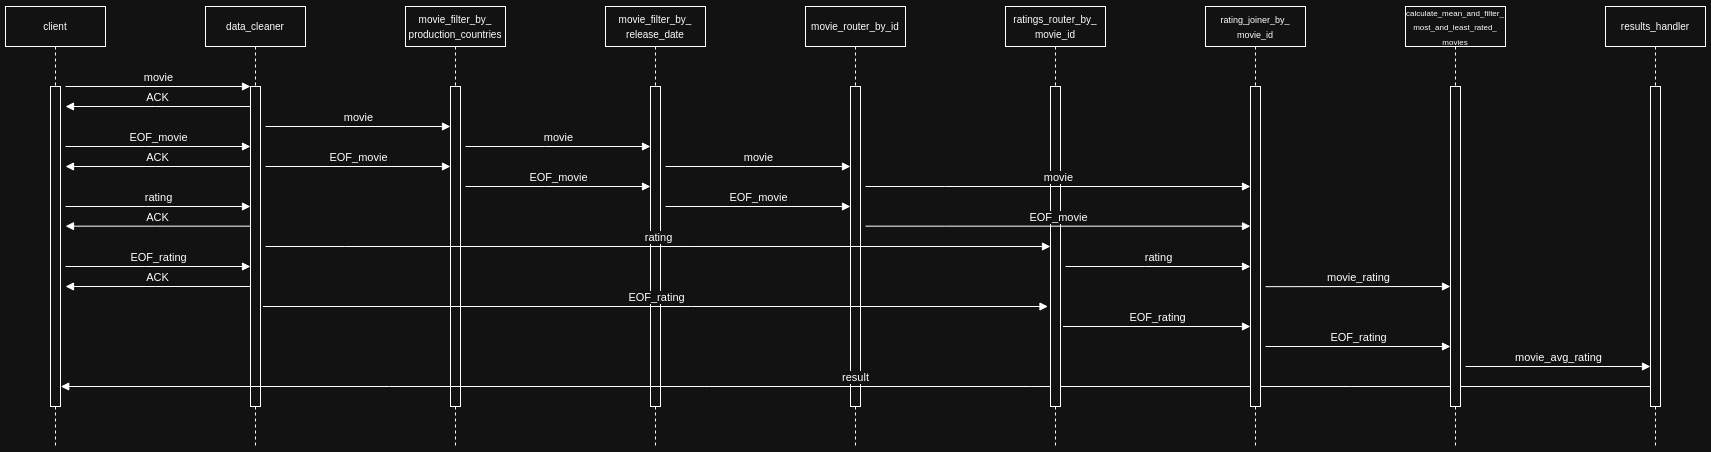

The diagram above was exported from draw.io. Its source (the exported page's mxGraphModel, read from the mxfile embedded in the PNG):
<mxGraphModel dx="1428" dy="693" grid="1" gridSize="10" guides="1" tooltips="1" connect="1" arrows="1" fold="1" page="1" pageScale="1" pageWidth="850" pageHeight="1100" background="#ffffff" math="0" shadow="0">
  <root>
    <mxCell id="0" />
    <mxCell id="1" parent="0" />
    <mxCell id="aM9ryv3xv72pqoxQDRHE-5" value="&lt;div&gt;&lt;span style=&quot;font-size: 10px;&quot;&gt;data_cleaner&lt;/span&gt;&lt;/div&gt;" style="shape=umlLifeline;perimeter=lifelinePerimeter;whiteSpace=wrap;html=1;container=0;dropTarget=0;collapsible=0;recursiveResize=0;outlineConnect=0;portConstraint=eastwest;newEdgeStyle={&quot;edgeStyle&quot;:&quot;elbowEdgeStyle&quot;,&quot;elbow&quot;:&quot;vertical&quot;,&quot;curved&quot;:0,&quot;rounded&quot;:0};" parent="1" vertex="1">
      <mxGeometry x="240" y="40" width="100" height="440" as="geometry" />
    </mxCell>
    <mxCell id="aM9ryv3xv72pqoxQDRHE-6" value="" style="html=1;points=[];perimeter=orthogonalPerimeter;outlineConnect=0;targetShapes=umlLifeline;portConstraint=eastwest;newEdgeStyle={&quot;edgeStyle&quot;:&quot;elbowEdgeStyle&quot;,&quot;elbow&quot;:&quot;vertical&quot;,&quot;curved&quot;:0,&quot;rounded&quot;:0};" parent="aM9ryv3xv72pqoxQDRHE-5" vertex="1">
      <mxGeometry x="45" y="80" width="10" height="320" as="geometry" />
    </mxCell>
    <mxCell id="aM9ryv3xv72pqoxQDRHE-7" value="movie" style="html=1;verticalAlign=bottom;endArrow=block;edgeStyle=elbowEdgeStyle;elbow=vertical;curved=0;rounded=0;" parent="1" target="aM9ryv3xv72pqoxQDRHE-6" edge="1">
      <mxGeometry relative="1" as="geometry">
        <mxPoint x="100" y="120" as="sourcePoint" />
        <Array as="points">
          <mxPoint x="180" y="120" />
        </Array>
      </mxGeometry>
    </mxCell>
    <mxCell id="aM9ryv3xv72pqoxQDRHE-9" value="ACK" style="html=1;verticalAlign=bottom;endArrow=block;edgeStyle=elbowEdgeStyle;elbow=vertical;curved=0;rounded=0;" parent="1" edge="1">
      <mxGeometry relative="1" as="geometry">
        <mxPoint x="285" y="140" as="sourcePoint" />
        <Array as="points">
          <mxPoint x="190" y="140" />
        </Array>
        <mxPoint x="100" y="140" as="targetPoint" />
      </mxGeometry>
    </mxCell>
    <mxCell id="Z5785iIwndS0MzYNehBq-1" value="&lt;span style=&quot;font-size: 10px;&quot;&gt;movie_filter_by_&lt;/span&gt;&lt;div&gt;&lt;span style=&quot;font-size: 10px;&quot;&gt;production_countries&lt;/span&gt;&lt;/div&gt;" style="shape=umlLifeline;perimeter=lifelinePerimeter;whiteSpace=wrap;html=1;container=0;dropTarget=0;collapsible=0;recursiveResize=0;outlineConnect=0;portConstraint=eastwest;newEdgeStyle={&quot;edgeStyle&quot;:&quot;elbowEdgeStyle&quot;,&quot;elbow&quot;:&quot;vertical&quot;,&quot;curved&quot;:0,&quot;rounded&quot;:0};" parent="1" vertex="1">
      <mxGeometry x="440" y="40" width="100" height="440" as="geometry" />
    </mxCell>
    <mxCell id="Z5785iIwndS0MzYNehBq-2" value="" style="html=1;points=[];perimeter=orthogonalPerimeter;outlineConnect=0;targetShapes=umlLifeline;portConstraint=eastwest;newEdgeStyle={&quot;edgeStyle&quot;:&quot;elbowEdgeStyle&quot;,&quot;elbow&quot;:&quot;vertical&quot;,&quot;curved&quot;:0,&quot;rounded&quot;:0};" parent="Z5785iIwndS0MzYNehBq-1" vertex="1">
      <mxGeometry x="45" y="80" width="10" height="320" as="geometry" />
    </mxCell>
    <mxCell id="Z5785iIwndS0MzYNehBq-3" value="&lt;span style=&quot;font-size: 10px;&quot;&gt;movie_filter_by_&lt;/span&gt;&lt;div&gt;&lt;span style=&quot;font-size: 10px;&quot;&gt;release_date&lt;/span&gt;&lt;/div&gt;" style="shape=umlLifeline;perimeter=lifelinePerimeter;whiteSpace=wrap;html=1;container=0;dropTarget=0;collapsible=0;recursiveResize=0;outlineConnect=0;portConstraint=eastwest;newEdgeStyle={&quot;edgeStyle&quot;:&quot;elbowEdgeStyle&quot;,&quot;elbow&quot;:&quot;vertical&quot;,&quot;curved&quot;:0,&quot;rounded&quot;:0};" parent="1" vertex="1">
      <mxGeometry x="640" y="40" width="100" height="440" as="geometry" />
    </mxCell>
    <mxCell id="Z5785iIwndS0MzYNehBq-4" value="" style="html=1;points=[];perimeter=orthogonalPerimeter;outlineConnect=0;targetShapes=umlLifeline;portConstraint=eastwest;newEdgeStyle={&quot;edgeStyle&quot;:&quot;elbowEdgeStyle&quot;,&quot;elbow&quot;:&quot;vertical&quot;,&quot;curved&quot;:0,&quot;rounded&quot;:0};" parent="Z5785iIwndS0MzYNehBq-3" vertex="1">
      <mxGeometry x="45" y="80" width="10" height="320" as="geometry" />
    </mxCell>
    <mxCell id="Z5785iIwndS0MzYNehBq-5" value="&lt;span style=&quot;font-size: 10px;&quot;&gt;movie_router_by_id&lt;/span&gt;" style="shape=umlLifeline;perimeter=lifelinePerimeter;whiteSpace=wrap;html=1;container=0;dropTarget=0;collapsible=0;recursiveResize=0;outlineConnect=0;portConstraint=eastwest;newEdgeStyle={&quot;edgeStyle&quot;:&quot;elbowEdgeStyle&quot;,&quot;elbow&quot;:&quot;vertical&quot;,&quot;curved&quot;:0,&quot;rounded&quot;:0};" parent="1" vertex="1">
      <mxGeometry x="840" y="40" width="100" height="440" as="geometry" />
    </mxCell>
    <mxCell id="Z5785iIwndS0MzYNehBq-6" value="" style="html=1;points=[];perimeter=orthogonalPerimeter;outlineConnect=0;targetShapes=umlLifeline;portConstraint=eastwest;newEdgeStyle={&quot;edgeStyle&quot;:&quot;elbowEdgeStyle&quot;,&quot;elbow&quot;:&quot;vertical&quot;,&quot;curved&quot;:0,&quot;rounded&quot;:0};" parent="Z5785iIwndS0MzYNehBq-5" vertex="1">
      <mxGeometry x="45" y="80" width="10" height="320" as="geometry" />
    </mxCell>
    <mxCell id="Z5785iIwndS0MzYNehBq-9" value="&lt;div&gt;&lt;span style=&quot;font-size: 10px;&quot;&gt;client&lt;/span&gt;&lt;/div&gt;" style="shape=umlLifeline;perimeter=lifelinePerimeter;whiteSpace=wrap;html=1;container=0;dropTarget=0;collapsible=0;recursiveResize=0;outlineConnect=0;portConstraint=eastwest;newEdgeStyle={&quot;edgeStyle&quot;:&quot;elbowEdgeStyle&quot;,&quot;elbow&quot;:&quot;vertical&quot;,&quot;curved&quot;:0,&quot;rounded&quot;:0};" parent="1" vertex="1">
      <mxGeometry x="40" y="40" width="100" height="440" as="geometry" />
    </mxCell>
    <mxCell id="Z5785iIwndS0MzYNehBq-10" value="" style="html=1;points=[];perimeter=orthogonalPerimeter;outlineConnect=0;targetShapes=umlLifeline;portConstraint=eastwest;newEdgeStyle={&quot;edgeStyle&quot;:&quot;elbowEdgeStyle&quot;,&quot;elbow&quot;:&quot;vertical&quot;,&quot;curved&quot;:0,&quot;rounded&quot;:0};" parent="Z5785iIwndS0MzYNehBq-9" vertex="1">
      <mxGeometry x="45" y="80" width="10" height="320" as="geometry" />
    </mxCell>
    <mxCell id="Z5785iIwndS0MzYNehBq-12" value="movie" style="html=1;verticalAlign=bottom;endArrow=block;edgeStyle=elbowEdgeStyle;elbow=vertical;curved=0;rounded=0;" parent="1" edge="1">
      <mxGeometry relative="1" as="geometry">
        <mxPoint x="300" y="160" as="sourcePoint" />
        <Array as="points">
          <mxPoint x="380" y="160" />
        </Array>
        <mxPoint x="485" y="160" as="targetPoint" />
      </mxGeometry>
    </mxCell>
    <mxCell id="Z5785iIwndS0MzYNehBq-13" value="movie" style="html=1;verticalAlign=bottom;endArrow=block;edgeStyle=elbowEdgeStyle;elbow=vertical;curved=0;rounded=0;" parent="1" edge="1">
      <mxGeometry relative="1" as="geometry">
        <mxPoint x="500" y="180" as="sourcePoint" />
        <Array as="points">
          <mxPoint x="580" y="180" />
        </Array>
        <mxPoint x="685" y="180" as="targetPoint" />
      </mxGeometry>
    </mxCell>
    <mxCell id="Z5785iIwndS0MzYNehBq-14" value="movie" style="html=1;verticalAlign=bottom;endArrow=block;edgeStyle=elbowEdgeStyle;elbow=vertical;curved=0;rounded=0;" parent="1" edge="1">
      <mxGeometry relative="1" as="geometry">
        <mxPoint x="700" y="200" as="sourcePoint" />
        <Array as="points">
          <mxPoint x="780" y="200" />
        </Array>
        <mxPoint x="885" y="200" as="targetPoint" />
      </mxGeometry>
    </mxCell>
    <mxCell id="Z5785iIwndS0MzYNehBq-15" value="result" style="html=1;verticalAlign=bottom;endArrow=block;edgeStyle=elbowEdgeStyle;elbow=vertical;curved=0;rounded=0;" parent="1" edge="1">
      <mxGeometry relative="1" as="geometry">
        <mxPoint x="1684.75" y="420" as="sourcePoint" />
        <Array as="points">
          <mxPoint x="1385.25" y="420" />
        </Array>
        <mxPoint x="95.25" y="420" as="targetPoint" />
      </mxGeometry>
    </mxCell>
    <mxCell id="H4DRBIK0B_ciKTse55vI-1" value="&lt;span style=&quot;font-size: 10px;&quot;&gt;ratings_router_by_&lt;/span&gt;&lt;div&gt;&lt;span style=&quot;font-size: 10px;&quot;&gt;movie_id&lt;/span&gt;&lt;/div&gt;" style="shape=umlLifeline;perimeter=lifelinePerimeter;whiteSpace=wrap;html=1;container=0;dropTarget=0;collapsible=0;recursiveResize=0;outlineConnect=0;portConstraint=eastwest;newEdgeStyle={&quot;edgeStyle&quot;:&quot;elbowEdgeStyle&quot;,&quot;elbow&quot;:&quot;vertical&quot;,&quot;curved&quot;:0,&quot;rounded&quot;:0};" parent="1" vertex="1">
      <mxGeometry x="1040" y="40" width="100" height="440" as="geometry" />
    </mxCell>
    <mxCell id="H4DRBIK0B_ciKTse55vI-2" value="" style="html=1;points=[];perimeter=orthogonalPerimeter;outlineConnect=0;targetShapes=umlLifeline;portConstraint=eastwest;newEdgeStyle={&quot;edgeStyle&quot;:&quot;elbowEdgeStyle&quot;,&quot;elbow&quot;:&quot;vertical&quot;,&quot;curved&quot;:0,&quot;rounded&quot;:0};" parent="H4DRBIK0B_ciKTse55vI-1" vertex="1">
      <mxGeometry x="45" y="80" width="10" height="320" as="geometry" />
    </mxCell>
    <mxCell id="H4DRBIK0B_ciKTse55vI-5" value="EOF_movie" style="html=1;verticalAlign=bottom;endArrow=block;edgeStyle=elbowEdgeStyle;elbow=vertical;curved=0;rounded=0;" parent="1" edge="1">
      <mxGeometry relative="1" as="geometry">
        <mxPoint x="100" y="180" as="sourcePoint" />
        <Array as="points">
          <mxPoint x="180" y="180" />
        </Array>
        <mxPoint x="285" y="180" as="targetPoint" />
      </mxGeometry>
    </mxCell>
    <mxCell id="H4DRBIK0B_ciKTse55vI-6" value="ACK" style="html=1;verticalAlign=bottom;endArrow=block;edgeStyle=elbowEdgeStyle;elbow=vertical;curved=0;rounded=0;" parent="1" edge="1">
      <mxGeometry relative="1" as="geometry">
        <mxPoint x="285" y="200" as="sourcePoint" />
        <Array as="points">
          <mxPoint x="190" y="200" />
        </Array>
        <mxPoint x="100" y="200" as="targetPoint" />
      </mxGeometry>
    </mxCell>
    <mxCell id="H4DRBIK0B_ciKTse55vI-7" value="EOF_movie" style="html=1;verticalAlign=bottom;endArrow=block;edgeStyle=elbowEdgeStyle;elbow=vertical;curved=0;rounded=0;" parent="1" edge="1">
      <mxGeometry relative="1" as="geometry">
        <mxPoint x="300" y="200" as="sourcePoint" />
        <Array as="points">
          <mxPoint x="380" y="200" />
        </Array>
        <mxPoint x="485" y="200" as="targetPoint" />
      </mxGeometry>
    </mxCell>
    <mxCell id="H4DRBIK0B_ciKTse55vI-8" value="EOF_movie" style="html=1;verticalAlign=bottom;endArrow=block;edgeStyle=elbowEdgeStyle;elbow=vertical;curved=0;rounded=0;" parent="1" edge="1">
      <mxGeometry relative="1" as="geometry">
        <mxPoint x="500" y="220" as="sourcePoint" />
        <Array as="points">
          <mxPoint x="580" y="220" />
        </Array>
        <mxPoint x="685" y="220" as="targetPoint" />
      </mxGeometry>
    </mxCell>
    <mxCell id="H4DRBIK0B_ciKTse55vI-9" value="EOF_movie" style="html=1;verticalAlign=bottom;endArrow=block;edgeStyle=elbowEdgeStyle;elbow=vertical;curved=0;rounded=0;" parent="1" edge="1">
      <mxGeometry relative="1" as="geometry">
        <mxPoint x="700" y="240" as="sourcePoint" />
        <Array as="points">
          <mxPoint x="780" y="240" />
        </Array>
        <mxPoint x="885" y="240" as="targetPoint" />
      </mxGeometry>
    </mxCell>
    <mxCell id="L7m3TUiIHDqLhuiGvyl1-1" value="&lt;font style=&quot;font-size: 9px;&quot;&gt;rating_joiner_by_&lt;/font&gt;&lt;div&gt;&lt;font style=&quot;font-size: 9px;&quot;&gt;movie_id&lt;/font&gt;&lt;/div&gt;" style="shape=umlLifeline;perimeter=lifelinePerimeter;whiteSpace=wrap;html=1;container=0;dropTarget=0;collapsible=0;recursiveResize=0;outlineConnect=0;portConstraint=eastwest;newEdgeStyle={&quot;edgeStyle&quot;:&quot;elbowEdgeStyle&quot;,&quot;elbow&quot;:&quot;vertical&quot;,&quot;curved&quot;:0,&quot;rounded&quot;:0};" parent="1" vertex="1">
      <mxGeometry x="1240" y="40" width="100" height="440" as="geometry" />
    </mxCell>
    <mxCell id="L7m3TUiIHDqLhuiGvyl1-2" value="" style="html=1;points=[];perimeter=orthogonalPerimeter;outlineConnect=0;targetShapes=umlLifeline;portConstraint=eastwest;newEdgeStyle={&quot;edgeStyle&quot;:&quot;elbowEdgeStyle&quot;,&quot;elbow&quot;:&quot;vertical&quot;,&quot;curved&quot;:0,&quot;rounded&quot;:0};" parent="L7m3TUiIHDqLhuiGvyl1-1" vertex="1">
      <mxGeometry x="45" y="80" width="10" height="320" as="geometry" />
    </mxCell>
    <mxCell id="L7m3TUiIHDqLhuiGvyl1-3" value="&lt;div&gt;&lt;font style=&quot;font-size: 8px;&quot;&gt;calculate_mean_&lt;/font&gt;&lt;span style=&quot;font-size: 8px; background-color: transparent; color: light-dark(rgb(0, 0, 0), rgb(255, 255, 255));&quot;&gt;and_filter_&lt;br&gt;most_&lt;/span&gt;&lt;span style=&quot;font-size: 8px; background-color: transparent; color: light-dark(rgb(0, 0, 0), rgb(255, 255, 255));&quot;&gt;and_least_rated_&lt;/span&gt;&lt;/div&gt;&lt;div&gt;&lt;font style=&quot;font-size: 8px;&quot;&gt;movies&lt;/font&gt;&lt;/div&gt;" style="shape=umlLifeline;perimeter=lifelinePerimeter;whiteSpace=wrap;html=1;container=0;dropTarget=0;collapsible=0;recursiveResize=0;outlineConnect=0;portConstraint=eastwest;newEdgeStyle={&quot;edgeStyle&quot;:&quot;elbowEdgeStyle&quot;,&quot;elbow&quot;:&quot;vertical&quot;,&quot;curved&quot;:0,&quot;rounded&quot;:0};" parent="1" vertex="1">
      <mxGeometry x="1440" y="40" width="100" height="440" as="geometry" />
    </mxCell>
    <mxCell id="L7m3TUiIHDqLhuiGvyl1-4" value="" style="html=1;points=[];perimeter=orthogonalPerimeter;outlineConnect=0;targetShapes=umlLifeline;portConstraint=eastwest;newEdgeStyle={&quot;edgeStyle&quot;:&quot;elbowEdgeStyle&quot;,&quot;elbow&quot;:&quot;vertical&quot;,&quot;curved&quot;:0,&quot;rounded&quot;:0};" parent="L7m3TUiIHDqLhuiGvyl1-3" vertex="1">
      <mxGeometry x="45" y="80" width="10" height="320" as="geometry" />
    </mxCell>
    <mxCell id="L7m3TUiIHDqLhuiGvyl1-5" value="&lt;span style=&quot;font-size: 10px;&quot;&gt;results_handler&lt;/span&gt;" style="shape=umlLifeline;perimeter=lifelinePerimeter;whiteSpace=wrap;html=1;container=0;dropTarget=0;collapsible=0;recursiveResize=0;outlineConnect=0;portConstraint=eastwest;newEdgeStyle={&quot;edgeStyle&quot;:&quot;elbowEdgeStyle&quot;,&quot;elbow&quot;:&quot;vertical&quot;,&quot;curved&quot;:0,&quot;rounded&quot;:0};" parent="1" vertex="1">
      <mxGeometry x="1640" y="40" width="100" height="440" as="geometry" />
    </mxCell>
    <mxCell id="L7m3TUiIHDqLhuiGvyl1-6" value="" style="html=1;points=[];perimeter=orthogonalPerimeter;outlineConnect=0;targetShapes=umlLifeline;portConstraint=eastwest;newEdgeStyle={&quot;edgeStyle&quot;:&quot;elbowEdgeStyle&quot;,&quot;elbow&quot;:&quot;vertical&quot;,&quot;curved&quot;:0,&quot;rounded&quot;:0};" parent="L7m3TUiIHDqLhuiGvyl1-5" vertex="1">
      <mxGeometry x="45" y="80" width="10" height="320" as="geometry" />
    </mxCell>
    <mxCell id="L7m3TUiIHDqLhuiGvyl1-7" value="movie" style="html=1;verticalAlign=bottom;endArrow=block;edgeStyle=elbowEdgeStyle;elbow=vertical;curved=0;rounded=0;" parent="1" target="L7m3TUiIHDqLhuiGvyl1-2" edge="1">
      <mxGeometry relative="1" as="geometry">
        <mxPoint x="900" y="220" as="sourcePoint" />
        <Array as="points">
          <mxPoint x="980" y="220" />
        </Array>
        <mxPoint x="1280" y="220" as="targetPoint" />
      </mxGeometry>
    </mxCell>
    <mxCell id="j-DToNHnhZK3DgP4YRw7-1" value="EOF_movie" style="html=1;verticalAlign=bottom;endArrow=block;edgeStyle=elbowEdgeStyle;elbow=vertical;curved=0;rounded=0;" parent="1" target="L7m3TUiIHDqLhuiGvyl1-2" edge="1">
      <mxGeometry relative="1" as="geometry">
        <mxPoint x="900" y="259.66" as="sourcePoint" />
        <Array as="points">
          <mxPoint x="980" y="259.66" />
        </Array>
        <mxPoint x="1280" y="260" as="targetPoint" />
      </mxGeometry>
    </mxCell>
    <mxCell id="j-DToNHnhZK3DgP4YRw7-2" value="rating" style="html=1;verticalAlign=bottom;endArrow=block;edgeStyle=elbowEdgeStyle;elbow=vertical;curved=0;rounded=0;" parent="1" edge="1">
      <mxGeometry relative="1" as="geometry">
        <mxPoint x="100" y="240" as="sourcePoint" />
        <Array as="points">
          <mxPoint x="180" y="240" />
        </Array>
        <mxPoint x="285" y="240" as="targetPoint" />
      </mxGeometry>
    </mxCell>
    <mxCell id="j-DToNHnhZK3DgP4YRw7-3" value="ACK" style="html=1;verticalAlign=bottom;endArrow=block;edgeStyle=elbowEdgeStyle;elbow=vertical;curved=0;rounded=0;" parent="1" edge="1">
      <mxGeometry relative="1" as="geometry">
        <mxPoint x="285" y="259.65999999999997" as="sourcePoint" />
        <Array as="points">
          <mxPoint x="190" y="259.65999999999997" />
        </Array>
        <mxPoint x="100" y="259.65999999999997" as="targetPoint" />
      </mxGeometry>
    </mxCell>
    <mxCell id="j-DToNHnhZK3DgP4YRw7-4" value="rating" style="html=1;verticalAlign=bottom;endArrow=block;edgeStyle=elbowEdgeStyle;elbow=vertical;curved=0;rounded=0;" parent="1" target="H4DRBIK0B_ciKTse55vI-2" edge="1">
      <mxGeometry relative="1" as="geometry">
        <mxPoint x="300" y="280" as="sourcePoint" />
        <Array as="points">
          <mxPoint x="380" y="280" />
        </Array>
        <mxPoint x="485" y="280" as="targetPoint" />
      </mxGeometry>
    </mxCell>
    <mxCell id="j-DToNHnhZK3DgP4YRw7-5" value="rating" style="html=1;verticalAlign=bottom;endArrow=block;edgeStyle=elbowEdgeStyle;elbow=vertical;curved=0;rounded=0;" parent="1" edge="1">
      <mxGeometry relative="1" as="geometry">
        <mxPoint x="1100" y="300" as="sourcePoint" />
        <Array as="points">
          <mxPoint x="1180" y="300" />
        </Array>
        <mxPoint x="1285" y="300" as="targetPoint" />
      </mxGeometry>
    </mxCell>
    <mxCell id="j-DToNHnhZK3DgP4YRw7-6" value="EOF_rating" style="html=1;verticalAlign=bottom;endArrow=block;edgeStyle=elbowEdgeStyle;elbow=vertical;curved=0;rounded=0;" parent="1" edge="1">
      <mxGeometry relative="1" as="geometry">
        <mxPoint x="100" y="300" as="sourcePoint" />
        <Array as="points">
          <mxPoint x="180" y="300" />
        </Array>
        <mxPoint x="285" y="300" as="targetPoint" />
      </mxGeometry>
    </mxCell>
    <mxCell id="j-DToNHnhZK3DgP4YRw7-7" value="EOF_rating" style="html=1;verticalAlign=bottom;endArrow=block;edgeStyle=elbowEdgeStyle;elbow=vertical;curved=0;rounded=0;" parent="1" edge="1">
      <mxGeometry relative="1" as="geometry">
        <mxPoint x="297.5" y="340" as="sourcePoint" />
        <Array as="points">
          <mxPoint x="377.5" y="340" />
        </Array>
        <mxPoint x="1082.5" y="340" as="targetPoint" />
      </mxGeometry>
    </mxCell>
    <mxCell id="j-DToNHnhZK3DgP4YRw7-8" value="EOF_rating" style="html=1;verticalAlign=bottom;endArrow=block;edgeStyle=elbowEdgeStyle;elbow=vertical;curved=0;rounded=0;" parent="1" edge="1">
      <mxGeometry relative="1" as="geometry">
        <mxPoint x="1097.5" y="360" as="sourcePoint" />
        <Array as="points" />
        <mxPoint x="1285" y="360.2758620689656" as="targetPoint" />
      </mxGeometry>
    </mxCell>
    <mxCell id="j-DToNHnhZK3DgP4YRw7-10" value="movie_avg_rating" style="html=1;verticalAlign=bottom;endArrow=block;edgeStyle=elbowEdgeStyle;elbow=vertical;curved=0;rounded=0;" parent="1" edge="1">
      <mxGeometry relative="1" as="geometry">
        <mxPoint x="1500" y="400" as="sourcePoint" />
        <Array as="points" />
        <mxPoint x="1685" y="400" as="targetPoint" />
      </mxGeometry>
    </mxCell>
    <mxCell id="L7m3TUiIHDqLhuiGvyl1-8" value="ACK" style="html=1;verticalAlign=bottom;endArrow=block;edgeStyle=elbowEdgeStyle;elbow=vertical;curved=0;rounded=0;" parent="1" edge="1">
      <mxGeometry relative="1" as="geometry">
        <mxPoint x="285" y="320" as="sourcePoint" />
        <Array as="points">
          <mxPoint x="190" y="320" />
        </Array>
        <mxPoint x="100" y="320" as="targetPoint" />
      </mxGeometry>
    </mxCell>
    <mxCell id="tz7jX6319nZ3Jghl5awN-1" value="EOF_rating" style="html=1;verticalAlign=bottom;endArrow=block;edgeStyle=elbowEdgeStyle;elbow=vertical;curved=0;rounded=0;" parent="1" target="L7m3TUiIHDqLhuiGvyl1-4" edge="1">
      <mxGeometry relative="1" as="geometry">
        <mxPoint x="1300" y="380" as="sourcePoint" />
        <Array as="points" />
        <mxPoint x="1480" y="380" as="targetPoint" />
      </mxGeometry>
    </mxCell>
    <mxCell id="tz7jX6319nZ3Jghl5awN-3" value="movie_rating" style="html=1;verticalAlign=bottom;endArrow=block;edgeStyle=elbowEdgeStyle;elbow=vertical;curved=0;rounded=0;" parent="1" target="L7m3TUiIHDqLhuiGvyl1-4" edge="1">
      <mxGeometry relative="1" as="geometry">
        <mxPoint x="1300" y="320.17" as="sourcePoint" />
        <Array as="points" />
        <mxPoint x="1480" y="320" as="targetPoint" />
      </mxGeometry>
    </mxCell>
  </root>
</mxGraphModel>